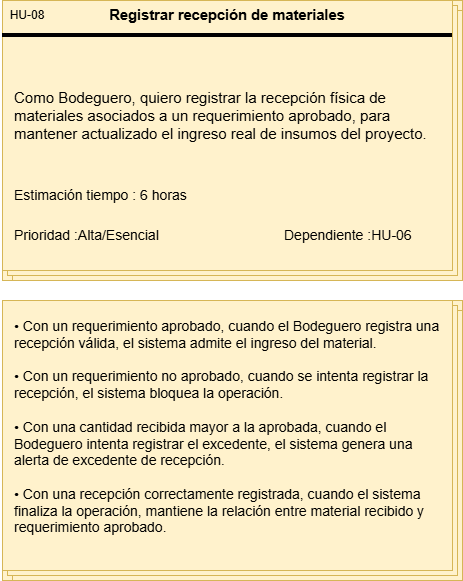

The diagram above was exported from draw.io. Its source (the exported page's mxGraphModel, read from the mxfile embedded in the PNG):
<mxGraphModel dx="1414" dy="743" grid="1" gridSize="10" guides="1" tooltips="1" connect="1" arrows="1" fold="1" page="1" pageScale="1" pageWidth="827" pageHeight="1169" math="0" shadow="0">
  <root>
    <mxCell id="0" />
    <mxCell id="1" parent="0" />
    <mxCell id="xJLVZSSzEe3v9c47FOGg-1" connectable="0" parent="1" style="group;fillColor=#fff2cc;strokeColor=#d6b656;" value="" vertex="1">
      <mxGeometry height="280" width="460" x="90" y="60" as="geometry" />
    </mxCell>
    <mxCell id="xJLVZSSzEe3v9c47FOGg-2" parent="xJLVZSSzEe3v9c47FOGg-1" style="verticalLabelPosition=bottom;verticalAlign=top;html=1;shape=mxgraph.basic.layered_rect;dx=10;outlineConnect=0;whiteSpace=wrap;fillColor=#fff2cc;strokeColor=#d6b656;" value="" vertex="1">
      <mxGeometry height="280" width="460" as="geometry" />
    </mxCell>
    <mxCell id="xJLVZSSzEe3v9c47FOGg-3" parent="xJLVZSSzEe3v9c47FOGg-1" style="line;strokeWidth=4;html=1;perimeter=backbonePerimeter;points=[];outlineConnect=0;" value="" vertex="1">
      <mxGeometry height="10" width="450" y="30" as="geometry" />
    </mxCell>
    <mxCell id="xJLVZSSzEe3v9c47FOGg-4" collapsed="1" parent="xJLVZSSzEe3v9c47FOGg-1" style="text;html=1;whiteSpace=wrap;strokeColor=none;fillColor=none;align=center;verticalAlign=middle;rounded=0;container=1;" value="HU-08" vertex="1">
      <mxGeometry height="30" width="50" as="geometry">
        <mxRectangle height="30" width="60" as="alternateBounds" />
      </mxGeometry>
    </mxCell>
    <mxCell id="xJLVZSSzEe3v9c47FOGg-5" parent="xJLVZSSzEe3v9c47FOGg-1" style="text;html=1;whiteSpace=wrap;strokeColor=none;fillColor=none;align=center;verticalAlign=middle;rounded=0;container=1;" value="&lt;b&gt;&lt;span lang=&quot;EN-US&quot; style=&quot;font-size: 11pt; line-height: 115%; font-family: Arial, sans-serif;&quot;&gt;Registrar recepción de materiales&lt;/span&gt;&lt;/b&gt;" vertex="1">
      <mxGeometry height="30" width="310" x="70" as="geometry" />
    </mxCell>
    <mxCell id="xJLVZSSzEe3v9c47FOGg-6" parent="xJLVZSSzEe3v9c47FOGg-1" style="text;html=1;whiteSpace=wrap;strokeColor=none;fillColor=none;align=left;verticalAlign=middle;rounded=0;container=1;fontSize=15;" value="Como Bodeguero, quiero registrar la recepción física de materiales asociados a un requerimiento aprobado, para mantener actualizado el ingreso real de insumos del proyecto." vertex="1">
      <mxGeometry height="130" width="430" x="10" y="50" as="geometry" />
    </mxCell>
    <mxCell id="xJLVZSSzEe3v9c47FOGg-7" parent="xJLVZSSzEe3v9c47FOGg-1" style="text;html=1;whiteSpace=wrap;strokeColor=none;fillColor=none;align=left;verticalAlign=middle;rounded=0;container=1;" value="&lt;font style=&quot;font-size: 14px;&quot;&gt;Estimación tiempo : 6 horas&lt;/font&gt;" vertex="1">
      <mxGeometry height="30" width="180" x="10" y="180" as="geometry" />
    </mxCell>
    <mxCell id="xJLVZSSzEe3v9c47FOGg-8" parent="xJLVZSSzEe3v9c47FOGg-1" style="text;html=1;whiteSpace=wrap;strokeColor=none;fillColor=none;align=left;verticalAlign=middle;rounded=0;container=1;" value="&lt;font style=&quot;font-size: 14px;&quot;&gt;Prioridad :Alta/Esencial&lt;/font&gt;" vertex="1">
      <mxGeometry height="30" width="170" x="10" y="220" as="geometry" />
    </mxCell>
    <mxCell id="xJLVZSSzEe3v9c47FOGg-9" parent="xJLVZSSzEe3v9c47FOGg-1" style="text;html=1;whiteSpace=wrap;strokeColor=none;fillColor=none;align=left;verticalAlign=middle;rounded=0;container=1;" value="&lt;font style=&quot;font-size: 14px;&quot;&gt;Dependiente :HU-06&amp;nbsp;&lt;/font&gt;" vertex="1">
      <mxGeometry height="30" width="170" x="280" y="220" as="geometry" />
    </mxCell>
    <mxCell id="xJLVZSSzEe3v9c47FOGg-10" connectable="0" parent="1" style="group" value="" vertex="1">
      <mxGeometry height="280" width="460" x="90" y="360" as="geometry" />
    </mxCell>
    <mxCell id="xJLVZSSzEe3v9c47FOGg-11" connectable="0" parent="xJLVZSSzEe3v9c47FOGg-10" style="group;fillColor=#fff2cc;strokeColor=#d6b656;container=0;" value="" vertex="1">
      <mxGeometry height="280" width="460" as="geometry" />
    </mxCell>
    <mxCell id="xJLVZSSzEe3v9c47FOGg-12" parent="xJLVZSSzEe3v9c47FOGg-10" style="verticalLabelPosition=bottom;verticalAlign=top;html=1;shape=mxgraph.basic.layered_rect;dx=10;outlineConnect=0;whiteSpace=wrap;fillColor=#fff2cc;strokeColor=#d6b656;container=0;" value="" vertex="1">
      <mxGeometry height="280" width="460" as="geometry" />
    </mxCell>
    <mxCell id="xJLVZSSzEe3v9c47FOGg-13" parent="xJLVZSSzEe3v9c47FOGg-10" style="text;html=1;whiteSpace=wrap;strokeColor=none;fillColor=none;align=left;verticalAlign=middle;rounded=0;container=1;fontSize=14;spacingLeft=10;" value="&lt;div&gt;• Con un requerimiento aprobado, cuando el Bodeguero registra una recepción válida, el sistema admite el ingreso del material.&lt;/div&gt;&lt;div&gt;&lt;br&gt;&lt;/div&gt;&lt;div&gt;• Con un requerimiento no aprobado, cuando se intenta registrar la recepción, el sistema bloquea la operación.&lt;/div&gt;&lt;div&gt;&lt;br&gt;&lt;/div&gt;&lt;div&gt;• Con una cantidad recibida mayor a la aprobada, cuando el Bodeguero intenta registrar el excedente, el sistema genera una alerta de excedente de recepción.&lt;/div&gt;&lt;div&gt;&lt;br&gt;&lt;/div&gt;&lt;div&gt;• Con una recepción correctamente registrada, cuando el sistema finaliza la operación, mantiene la relación entre material recibido y requerimiento aprobado.&lt;/div&gt;&lt;div&gt;&lt;br&gt;&lt;/div&gt;" vertex="1">
      <mxGeometry height="270" width="446" as="geometry" />
    </mxCell>
  </root>
</mxGraphModel>